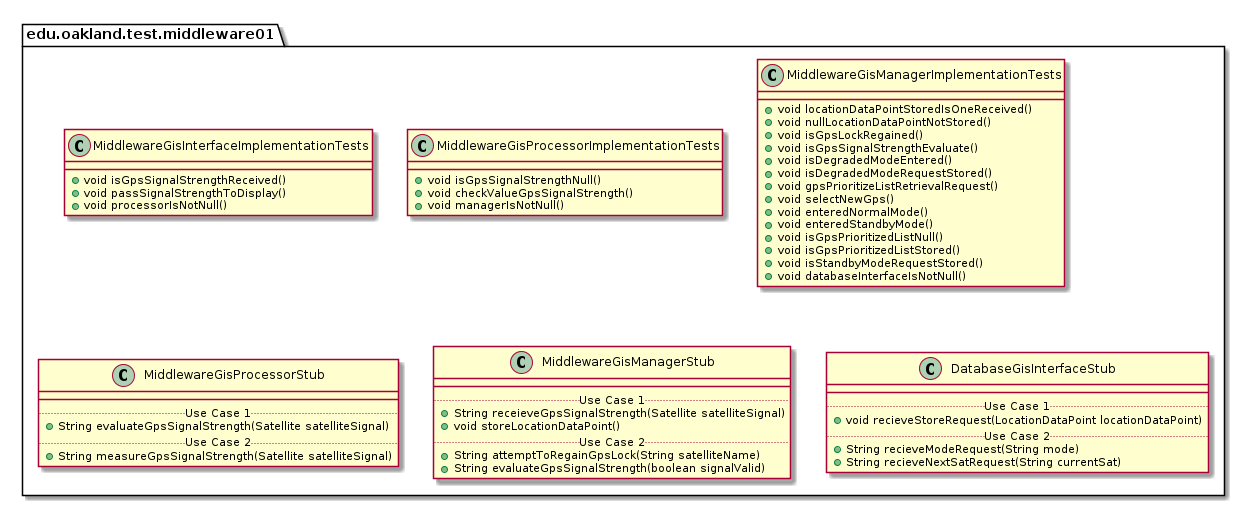

The diagram above was rendered by PlantUML. Its source (embedded in the PNG):
@startuml Middleware01TestPackage

package edu.oakland.test.middleware01 {
    
}


package edu.oakland.test.middleware01 {
  class MiddlewareGisInterfaceImplementationTests {
    + void isGpsSignalStrengthReceived()
    + void passSignalStrengthToDisplay()
    + void processorIsNotNull()
  }
}


package edu.oakland.test.middleware01 {
  class MiddlewareGisProcessorImplementationTests {
    + void isGpsSignalStrengthNull()
    + void checkValueGpsSignalStrength()
    + void managerIsNotNull()
  }
}


package edu.oakland.test.middleware01 {
  class MiddlewareGisManagerImplementationTests {
    + void locationDataPointStoredIsOneReceived()
    + void nullLocationDataPointNotStored()
    + void isGpsLockRegained()
    + void isGpsSignalStrengthEvaluate()
    + void isDegradedModeEntered()
    + void isDegradedModeRequestStored()
    + void gpsPrioritizeListRetrievalRequest()
    + void selectNewGps()
    + void enteredNormalMode()
    + void enteredStandbyMode()
    + void isGpsPrioritizedListNull()
    + void isGpsPrioritizedListStored()
    + void isStandbyModeRequestStored()
    + void databaseInterfaceIsNotNull()
  }
}


package edu.oakland.test.middleware01 {
    class MiddlewareGisProcessorStub {
        __
        .. Use Case 1 ..
        + String evaluateGpsSignalStrength(Satellite satelliteSignal)
        .. Use Case 2 ..
        + String measureGpsSignalStrength(Satellite satelliteSignal)
    }
}


package edu.oakland.test.middleware01 {
    class MiddlewareGisManagerStub {
        __
        .. Use Case 1 ..
        + String receieveGpsSignalStrength(Satellite satelliteSignal)
        + void storeLocationDataPoint()
        .. Use Case 2 ..
        + String attemptToRegainGpsLock(String satelliteName)
        + String evaluateGpsSignalStrength(boolean signalValid)
    }
}


package edu.oakland.test.middleware01 {
    class DatabaseGisInterfaceStub {
        __
        .. Use Case 1 ..
        + void recieveStoreRequest(LocationDataPoint locationDataPoint)
        .. Use Case 2 ..
        + String recieveModeRequest(String mode)
        + String recieveNextSatRequest(String currentSat)
    }
}


@enduml